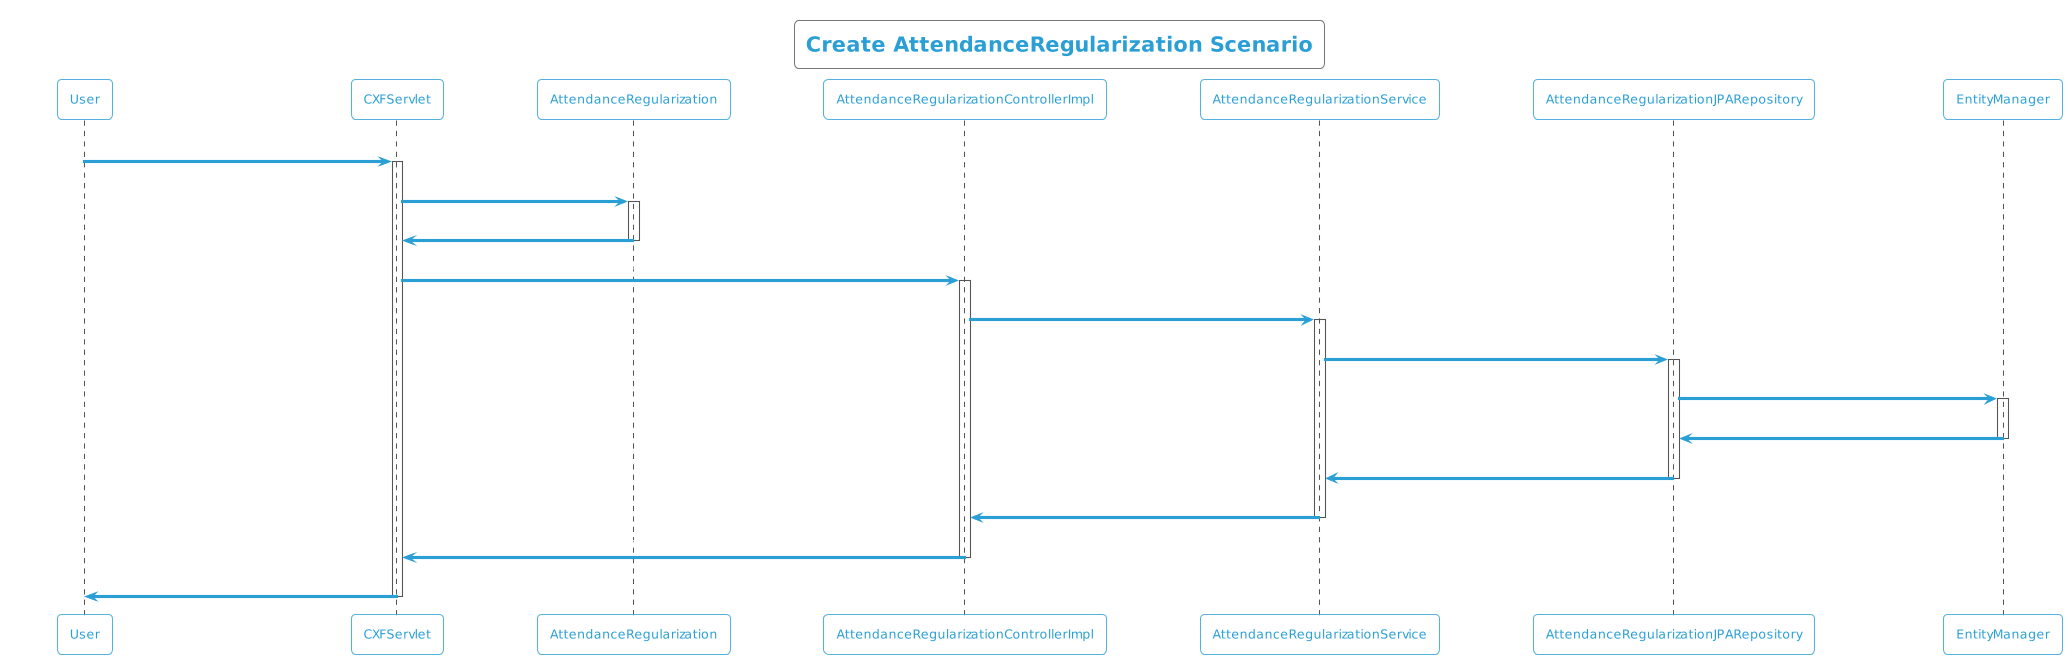

The diagram above was rendered by PlantUML. Its source (embedded in the PNG):
@startuml
!theme cyborg-outline
title Create AttendanceRegularization Scenario
participant User
User -> CXFServlet: POST, AttendanceRegularization
activate CXFServlet
CXFServlet -> AttendanceRegularization: << create >>
activate AttendanceRegularization
AttendanceRegularization -> CXFServlet: << instance >>
deactivate AttendanceRegularization
CXFServlet -> AttendanceRegularizationControllerImpl: create(:AttendanceRegularization)
activate AttendanceRegularizationControllerImpl
AttendanceRegularizationControllerImpl -> AttendanceRegularizationService: create(:AttendanceRegularization)
activate AttendanceRegularizationService
AttendanceRegularizationService -> AttendanceRegularizationJPARepository: create(:AttendanceRegularization)
activate AttendanceRegularizationJPARepository
AttendanceRegularizationJPARepository -> EntityManager: save(:AttendanceRegularization)
activate EntityManager
EntityManager -> AttendanceRegularizationJPARepository: << persisted AttendanceRegularization >>
deactivate EntityManager
AttendanceRegularizationJPARepository -> AttendanceRegularizationService: << persisted AttendanceRegularization >>
deactivate AttendanceRegularizationJPARepository
AttendanceRegularizationService -> AttendanceRegularizationControllerImpl: << persisted AttendanceRegularization >>
deactivate AttendanceRegularizationService
AttendanceRegularizationControllerImpl -> CXFServlet: << persisted AttendanceRegularization >>
deactivate AttendanceRegularizationControllerImpl
CXFServlet -> User: marshalled AttendanceRegularization XML
deactivate CXFServlet
@enduml